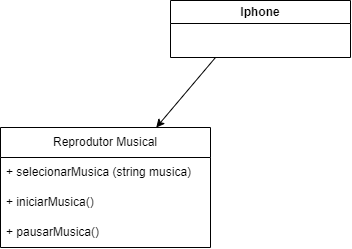

The diagram above was exported from draw.io. Its source (the exported page's mxGraphModel, read from the mxfile embedded in the PNG):
<mxGraphModel dx="698" dy="372" grid="1" gridSize="10" guides="1" tooltips="1" connect="1" arrows="1" fold="1" page="1" pageScale="1" pageWidth="1169" pageHeight="826" background="none" math="0" shadow="0">
  <root>
    <mxCell id="0" />
    <mxCell id="1" parent="0" />
    <mxCell id="fOHTTF_mQcxPpaIUuNcQ-41" value="Iphone" style="swimlane;whiteSpace=wrap;html=1;" vertex="1" parent="1">
      <mxGeometry x="440" y="213" width="180" height="57" as="geometry" />
    </mxCell>
    <mxCell id="fOHTTF_mQcxPpaIUuNcQ-42" value="" style="endArrow=classic;html=1;rounded=0;exitX=0.25;exitY=1;exitDx=0;exitDy=0;" edge="1" parent="1" source="fOHTTF_mQcxPpaIUuNcQ-41" target="fOHTTF_mQcxPpaIUuNcQ-43">
      <mxGeometry width="50" height="50" relative="1" as="geometry">
        <mxPoint x="520" y="370" as="sourcePoint" />
        <mxPoint x="570" y="320" as="targetPoint" />
      </mxGeometry>
    </mxCell>
    <mxCell id="fOHTTF_mQcxPpaIUuNcQ-43" value="Reprodutor Musical&lt;span style=&quot;white-space: pre;&quot;&gt;&#09;&lt;/span&gt;" style="swimlane;fontStyle=0;childLayout=stackLayout;horizontal=1;startSize=30;horizontalStack=0;resizeParent=1;resizeParentMax=0;resizeLast=0;collapsible=1;marginBottom=0;whiteSpace=wrap;html=1;" vertex="1" parent="1">
      <mxGeometry x="270" y="340" width="210" height="120" as="geometry" />
    </mxCell>
    <mxCell id="fOHTTF_mQcxPpaIUuNcQ-44" value="+ selecionarMusica (string musica)" style="text;strokeColor=none;fillColor=none;align=left;verticalAlign=middle;spacingLeft=4;spacingRight=4;overflow=hidden;points=[[0,0.5],[1,0.5]];portConstraint=eastwest;rotatable=0;whiteSpace=wrap;html=1;" vertex="1" parent="fOHTTF_mQcxPpaIUuNcQ-43">
      <mxGeometry y="30" width="210" height="30" as="geometry" />
    </mxCell>
    <mxCell id="fOHTTF_mQcxPpaIUuNcQ-45" value="+ iniciarMusica()" style="text;strokeColor=none;fillColor=none;align=left;verticalAlign=middle;spacingLeft=4;spacingRight=4;overflow=hidden;points=[[0,0.5],[1,0.5]];portConstraint=eastwest;rotatable=0;whiteSpace=wrap;html=1;" vertex="1" parent="fOHTTF_mQcxPpaIUuNcQ-43">
      <mxGeometry y="60" width="210" height="30" as="geometry" />
    </mxCell>
    <mxCell id="fOHTTF_mQcxPpaIUuNcQ-46" value="+ pausarMusica()" style="text;strokeColor=none;fillColor=none;align=left;verticalAlign=middle;spacingLeft=4;spacingRight=4;overflow=hidden;points=[[0,0.5],[1,0.5]];portConstraint=eastwest;rotatable=0;whiteSpace=wrap;html=1;" vertex="1" parent="fOHTTF_mQcxPpaIUuNcQ-43">
      <mxGeometry y="90" width="210" height="30" as="geometry" />
    </mxCell>
  </root>
</mxGraphModel>